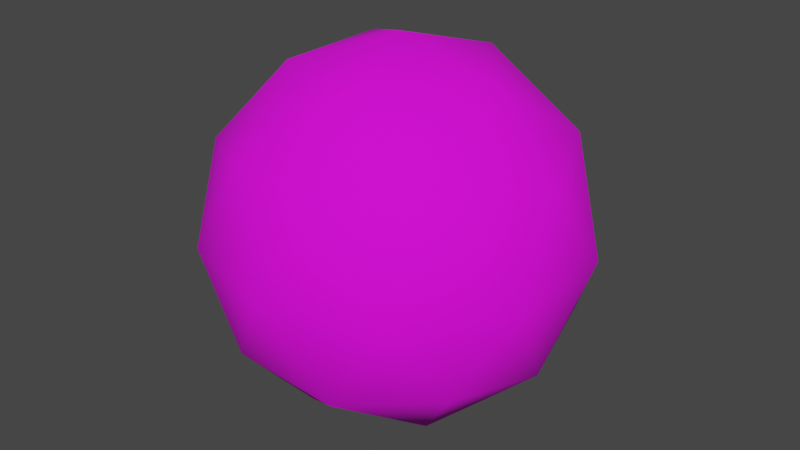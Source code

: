 # Source: blend.blend  (saved by Blender 2.90.8; exported with 4.5.12 LTS)
import bpy
from mathutils import Matrix  # noqa: F401  (used for matrix-valued properties, if any)

bpy.ops.wm.read_factory_settings(use_empty=True)
scene = bpy.context.scene
scene.name = 'Scene'

# ---- collections
col_collection = bpy.data.collections.new('Collection'); scene.collection.children.link(col_collection)

# ---- images (referenced by path relative to the original .blend; pixels are not part of the script)
import os
ASSET_DIR = os.environ.get("B2B_ASSET_DIR", "")  # directory of the original .blend (textures are referenced by path, not embedded)
HERE = os.path.dirname(os.path.abspath(__file__))  # packed textures are extracted next to this script under _unpacked/

def load_image(name, relpath, width, height, colorspace="sRGB"):
    """Load a texture the original file referenced (path relative to the .blend, or extracted next to this script)."""
    p = next((c for c in (os.path.join(HERE, relpath), os.path.join(ASSET_DIR, relpath)) if relpath and os.path.exists(c)), "")
    if p:
        img = bpy.data.images.load(p, check_existing=True)
        img.name = name
    else:  # same state as the original file: an image datablock whose file is absent (Cycles renders it pink)
        img = bpy.data.images.new(name, width, height)
        img.source = "FILE"
        img.filepath = "//" + (relpath or name)
    img.colorspace_settings.name = colorspace
    return img
img_colortexture_png = load_image('colorTexture.png', 'colorTexture.png', 1024, 1024, 'sRGB')

# ---- materials (node trees are filled in below, after node groups)
mat_x = bpy.data.materials.new('材质')
mat_x.use_transparent_shadow = False

# ---- material node trees
mat_x.use_nodes = True; mat_x.node_tree.nodes.clear()
_N = mat_x.node_tree.nodes; _L = mat_x.node_tree.links
n0 = _N.new('ShaderNodeBsdfPrincipled'); n0.name = 'Principled BSDF'; n0.location = (10, 300)
n0.distribution = 'GGX'
n0.subsurface_method = 'BURLEY'
n0.inputs[2].default_value = 0.9234
n0.inputs[3].default_value = 1.45
n0.inputs[13].default_value = 0.2636
n0.inputs[27].default_value = (0.0, 0.0, 0.0, 1.0)
n0.inputs[28].default_value = 1.0
n1 = _N.new('ShaderNodeOutputMaterial'); n1.name = 'Material Output'; n1.location = (300, 300)
n2 = _N.new('ShaderNodeTexImage'); n2.name = '图像纹理'; n2.location = (-351, 180)
n2.image = img_colortexture_png
_L.new(n0.outputs[0], n1.inputs[0])
_L.new(n2.outputs[0], n0.inputs[0])
n1.is_active_output = True

# ---- world
world_world = bpy.data.worlds.new('World'); scene.world = world_world
world_world.use_nodes = True; world_world.node_tree.nodes.clear()
_N = world_world.node_tree.nodes; _L = world_world.node_tree.links
n0 = _N.new('ShaderNodeOutputWorld'); n0.name = 'World Output'; n0.location = (300, 300)
n1 = _N.new('ShaderNodeBackground'); n1.name = 'Background'; n1.location = (10, 300)
n1.inputs[0].default_value = (0.05088, 0.05088, 0.05088, 1.0)
_L.new(n1.outputs[0], n0.inputs[0])
n0.is_active_output = True
world_world.color = (0.05088, 0.05088, 0.05088)
world_world.use_sun_shadow = False
world_world.sun_shadow_jitter_overblur = 0.0

# ---- meshes
me_x = bpy.data.meshes.new('棱角球')
me_x.from_pydata([(0.0, 0.0, -1.0), (0.7236, -0.5257, -0.4472), (-0.2764, -0.8506, -0.4472), (-0.8944, 0.0, -0.4472), (-0.2764, 0.8506, -0.4472), (0.7236, 0.5257, -0.4472), (0.2764, -0.8506, 0.4472), (-0.7236, -0.5257, 0.4472), (-0.7236, 0.5257, 0.4472), (0.2764, 0.8506, 0.4472), (0.8944, 0.0, 0.4472), (0.0, 0.0, 1.0), (-0.1625, -0.5, -0.8507), (0.4253, -0.309, -0.8507), (0.2629, -0.809, -0.5257), (0.8506, 0.0, -0.5257), (0.4253, 0.309, -0.8507), (-0.5257, 0.0, -0.8507), (-0.6882, -0.5, -0.5257), (-0.1625, 0.5, -0.8507), (-0.6882, 0.5, -0.5257), (0.2629, 0.809, -0.5257), (0.9511, -0.309, 0.0), (0.9511, 0.309, 0.0), (0.0, -1.0, 0.0), (0.5878, -0.809, 0.0), (-0.9511, -0.309, 0.0), (-0.5878, -0.809, 0.0), (-0.5878, 0.809, 0.0), (-0.9511, 0.309, 0.0), (0.5878, 0.809, 0.0), (0.0, 1.0, 0.0), (0.6882, -0.5, 0.5257), (-0.2629, -0.809, 0.5257), (-0.8506, 0.0, 0.5257), (-0.2629, 0.809, 0.5257), (0.6882, 0.5, 0.5257), (0.1625, -0.5, 0.8507), (0.5257, 0.0, 0.8507), (-0.4253, -0.309, 0.8507), (-0.4253, 0.309, 0.8507), (0.1625, 0.5, 0.8507)], [], [(0, 13, 12), (1, 13, 15), (0, 12, 17), (0, 17, 19), (0, 19, 16), (1, 15, 22), (2, 14, 24), (3, 18, 26), (4, 20, 28), (5, 21, 30), (1, 22, 25), (2, 24, 27), (3, 26, 29), (4, 28, 31), (5, 30, 23), (6, 32, 37), (7, 33, 39), (8, 34, 40), (9, 35, 41), (10, 36, 38), (38, 41, 11), (38, 36, 41), (36, 9, 41), (41, 40, 11), (41, 35, 40), (35, 8, 40), (40, 39, 11), (40, 34, 39), (34, 7, 39), (39, 37, 11), (39, 33, 37), (33, 6, 37), (37, 38, 11), (37, 32, 38), (32, 10, 38), (23, 36, 10), (23, 30, 36), (30, 9, 36), (31, 35, 9), (31, 28, 35), (28, 8, 35), (29, 34, 8), (29, 26, 34), (26, 7, 34), (27, 33, 7), (27, 24, 33), (24, 6, 33), (25, 32, 6), (25, 22, 32), (22, 10, 32), (30, 31, 9), (30, 21, 31), (21, 4, 31), (28, 29, 8), (28, 20, 29), (20, 3, 29), (26, 27, 7), (26, 18, 27), (18, 2, 27), (24, 25, 6), (24, 14, 25), (14, 1, 25), (22, 23, 10), (22, 15, 23), (15, 5, 23), (16, 21, 5), (16, 19, 21), (19, 4, 21), (19, 20, 4), (19, 17, 20), (17, 3, 20), (17, 18, 3), (17, 12, 18), (12, 2, 18), (15, 16, 5), (15, 13, 16), (13, 0, 16), (12, 14, 2), (12, 13, 14), (13, 1, 14)])
me_x.polygons.foreach_set('use_smooth', [True] * 80)
_uv = me_x.uv_layers.new(name='UV 贴图')
_uv.uv.foreach_set('vector', [0.1609, 0.03313, 0.1585, 0.0373, 0.1633, 0.0373, 0.1561, 0.04146, 0.1537, 0.0373, 0.1513, 0.04146, 0.1224, 0.03313, 0.12, 0.0373, 0.1248, 0.0373, 0.132, 0.03313, 0.1296, 0.0373, 0.1345, 0.0373, 0.1417, 0.03313, 0.1393, 0.0373, 0.1441, 0.0373, 0.1561, 0.04146, 0.1513, 0.04146, 0.1537, 0.04563, 0.1657, 0.04146, 0.1609, 0.04146, 0.1633, 0.04563, 0.1272, 0.04146, 0.1224, 0.04146, 0.1248, 0.04563, 0.1369, 0.04146, 0.132, 0.04146, 0.1345, 0.04563, 0.1465, 0.04146, 0.1417, 0.04146, 0.1441, 0.04563, 0.1561, 0.04146, 0.1537, 0.04563, 0.1585, 0.04563, 0.1657, 0.04146, 0.1633, 0.04563, 0.1681, 0.04563, 0.1272, 0.04146, 0.1248, 0.04563, 0.1296, 0.04563, 0.1369, 0.04146, 0.1345, 0.04563, 0.1393, 0.04563, 0.1465, 0.04146, 0.1441, 0.04563, 0.1489, 0.04563, 0.1609, 0.04979, 0.1561, 0.04979, 0.1585, 0.05396, 0.1705, 0.04979, 0.1657, 0.04979, 0.1681, 0.05396, 0.132, 0.04979, 0.1272, 0.04979, 0.1296, 0.05396, 0.1417, 0.04979, 0.1369, 0.04979, 0.1393, 0.05396, 0.1513, 0.04979, 0.1465, 0.04979, 0.1489, 0.05396, 0.1489, 0.05396, 0.1441, 0.05396, 0.1465, 0.05812, 0.1489, 0.05396, 0.1465, 0.04979, 0.1441, 0.05396, 0.1465, 0.04979, 0.1417, 0.04979, 0.1441, 0.05396, 0.1393, 0.05396, 0.1345, 0.05396, 0.1369, 0.05812, 0.1393, 0.05396, 0.1369, 0.04979, 0.1345, 0.05396, 0.1369, 0.04979, 0.132, 0.04979, 0.1345, 0.05396, 0.1296, 0.05396, 0.1248, 0.05396, 0.1272, 0.05812, 0.1296, 0.05396, 0.1272, 0.04979, 0.1248, 0.05396, 0.1272, 0.04979, 0.1224, 0.04979, 0.1248, 0.05396, 0.1681, 0.05396, 0.1633, 0.05396, 0.1657, 0.05812, 0.1681, 0.05396, 0.1657, 0.04979, 0.1633, 0.05396, 0.1657, 0.04979, 0.1609, 0.04979, 0.1633, 0.05396, 0.1585, 0.05396, 0.1537, 0.05396, 0.1561, 0.05812, 0.1585, 0.05396, 0.1561, 0.04979, 0.1537, 0.05396, 0.1561, 0.04979, 0.1513, 0.04979, 0.1537, 0.05396, 0.1489, 0.04563, 0.1465, 0.04979, 0.1513, 0.04979, 0.1489, 0.04563, 0.1441, 0.04563, 0.1465, 0.04979, 0.1441, 0.04563, 0.1417, 0.04979, 0.1465, 0.04979, 0.1393, 0.04563, 0.1369, 0.04979, 0.1417, 0.04979, 0.1393, 0.04563, 0.1345, 0.04563, 0.1369, 0.04979, 0.1345, 0.04563, 0.132, 0.04979, 0.1369, 0.04979, 0.1296, 0.04563, 0.1272, 0.04979, 0.132, 0.04979, 0.1296, 0.04563, 0.1248, 0.04563, 0.1272, 0.04979, 0.1248, 0.04563, 0.1224, 0.04979, 0.1272, 0.04979, 0.1681, 0.04563, 0.1657, 0.04979, 0.1705, 0.04979, 0.1681, 0.04563, 0.1633, 0.04563, 0.1657, 0.04979, 0.1633, 0.04563, 0.1609, 0.04979, 0.1657, 0.04979, 0.1585, 0.04563, 0.1561, 0.04979, 0.1609, 0.04979, 0.1585, 0.04563, 0.1537, 0.04563, 0.1561, 0.04979, 0.1537, 0.04563, 0.1513, 0.04979, 0.1561, 0.04979, 0.1441, 0.04563, 0.1393, 0.04563, 0.1417, 0.04979, 0.1441, 0.04563, 0.1417, 0.04146, 0.1393, 0.04563, 0.1417, 0.04146, 0.1369, 0.04146, 0.1393, 0.04563, 0.1345, 0.04563, 0.1296, 0.04563, 0.132, 0.04979, 0.1345, 0.04563, 0.132, 0.04146, 0.1296, 0.04563, 0.132, 0.04146, 0.1272, 0.04146, 0.1296, 0.04563, 0.1248, 0.04563, 0.12, 0.04563, 0.1224, 0.04979, 0.1248, 0.04563, 0.1224, 0.04146, 0.12, 0.04563, 0.1224, 0.04146, 0.1176, 0.04146, 0.12, 0.04563, 0.1633, 0.04563, 0.1585, 0.04563, 0.1609, 0.04979, 0.1633, 0.04563, 0.1609, 0.04146, 0.1585, 0.04563, 0.1609, 0.04146, 0.1561, 0.04146, 0.1585, 0.04563, 0.1537, 0.04563, 0.1489, 0.04563, 0.1513, 0.04979, 0.1537, 0.04563, 0.1513, 0.04146, 0.1489, 0.04563, 0.1513, 0.04146, 0.1465, 0.04146, 0.1489, 0.04563, 0.1441, 0.0373, 0.1417, 0.04146, 0.1465, 0.04146, 0.1441, 0.0373, 0.1393, 0.0373, 0.1417, 0.04146, 0.1393, 0.0373, 0.1369, 0.04146, 0.1417, 0.04146, 0.1345, 0.0373, 0.132, 0.04146, 0.1369, 0.04146, 0.1345, 0.0373, 0.1296, 0.0373, 0.132, 0.04146, 0.1296, 0.0373, 0.1272, 0.04146, 0.132, 0.04146, 0.1248, 0.0373, 0.1224, 0.04146, 0.1272, 0.04146, 0.1248, 0.0373, 0.12, 0.0373, 0.1224, 0.04146, 0.12, 0.0373, 0.1176, 0.04146, 0.1224, 0.04146, 0.1513, 0.04146, 0.1489, 0.0373, 0.1465, 0.04146, 0.1513, 0.04146, 0.1537, 0.0373, 0.1489, 0.0373, 0.1537, 0.0373, 0.1513, 0.03313, 0.1489, 0.0373, 0.1633, 0.0373, 0.1609, 0.04146, 0.1657, 0.04146, 0.1633, 0.0373, 0.1585, 0.0373, 0.1609, 0.04146, 0.1585, 0.0373, 0.1561, 0.04146, 0.1609, 0.04146])
me_x.materials.append(mat_x)
me_x.use_remesh_fix_poles = True
me_x.use_remesh_preserve_attributes = False
me_x.use_mirror_vertex_groups = False
me_x.update()

# ---- objects
ob_x = bpy.data.objects.new('棱角球', me_x)

# ---- transforms, parenting, visibility, modifiers, constraints
ob_x.location = (0.0, 0.0, 0.0)
ob_x.lineart.crease_threshold = 0.0

# ---- collection membership
col_collection.objects.link(ob_x)

# ---- scene / render settings (as saved in the file)
scene.frame_start = 1; scene.frame_end = 250; scene.frame_set(1)
scene.render.engine = 'BLENDER_EEVEE_NEXT'
scene.cycles.use_denoising = False
scene.cycles.samples = 128
scene.cycles.sampling_pattern = 'TABULATED_SOBOL'
scene.cycles.use_adaptive_sampling = False
scene.cycles.use_light_tree = False
scene.view_settings.view_transform = 'Filmic'
bpy.context.view_layer.update()

# ---- added for rendering (the .blend has no active camera and no usable light): camera, sun
cam_auto = bpy.data.cameras.new('AutoCamera')
cam_auto.lens = 50.0
cam_auto.sensor_width = 36.0
cam_auto.clip_end = 1000.0
ob_auto_camera = bpy.data.objects.new('AutoCamera', cam_auto)
scene.collection.objects.link(ob_auto_camera)
ob_auto_camera.location = (3.15365, -3.78438, 2.52292)
ob_auto_camera.rotation_euler = (1.09748, -7.21219e-08, 0.694738)
scene.camera = ob_auto_camera
light_auto_sun = bpy.data.lights.new('AutoSun', 'SUN')
light_auto_sun.energy = 3.0
light_auto_sun.angle = 0.0523599
ob_auto_sun = bpy.data.objects.new('AutoSun', light_auto_sun)
scene.collection.objects.link(ob_auto_sun)
ob_auto_sun.rotation_euler = (0.872665, 0.174533, 0.523599)
bpy.context.view_layer.update()
